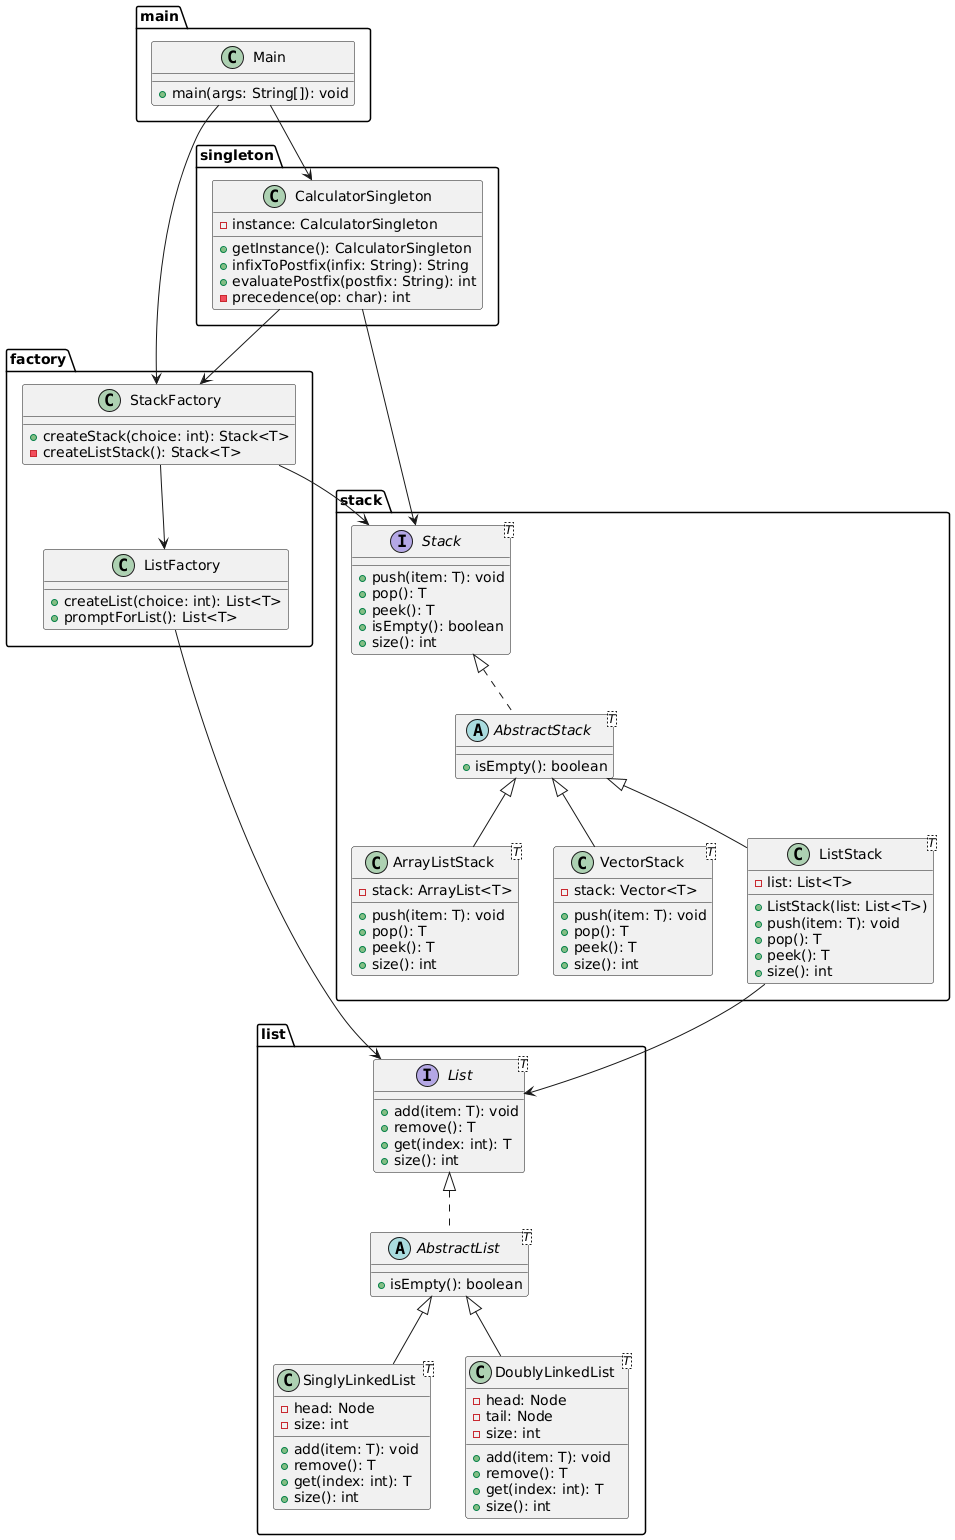

The diagram above was rendered by PlantUML. Its source (embedded in the PNG):
@startuml
' Paquete singleton
package "singleton" {
    class CalculatorSingleton {
        - instance: CalculatorSingleton
        + getInstance(): CalculatorSingleton
        + infixToPostfix(infix: String): String
        + evaluatePostfix(postfix: String): int
        - precedence(op: char): int
    }
}

' Paquete stack
package "stack" {
    interface Stack<T> {
        + push(item: T): void
        + pop(): T
        + peek(): T
        + isEmpty(): boolean
        + size(): int
    }

    abstract class AbstractStack<T> {
        + isEmpty(): boolean
    }

    class ArrayListStack<T> {
        - stack: ArrayList<T>
        + push(item: T): void
        + pop(): T
        + peek(): T
        + size(): int
    }

    class VectorStack<T> {
        - stack: Vector<T>
        + push(item: T): void
        + pop(): T
        + peek(): T
        + size(): int
    }

    class ListStack<T> {
        - list: List<T>
        + ListStack(list: List<T>)
        + push(item: T): void
        + pop(): T
        + peek(): T
        + size(): int
    }

    AbstractStack <|-- ArrayListStack
    AbstractStack <|-- VectorStack
    AbstractStack <|-- ListStack
    Stack <|.. AbstractStack
}

' Paquete list
package "list" {
    interface List<T> {
        + add(item: T): void
        + remove(): T
        + get(index: int): T
        + size(): int
    }

    abstract class AbstractList<T> {
        + isEmpty(): boolean
    }

    class SinglyLinkedList<T> {
        - head: Node
        - size: int
        + add(item: T): void
        + remove(): T
        + get(index: int): T
        + size(): int
    }

    class DoublyLinkedList<T> {
        - head: Node
        - tail: Node
        - size: int
        + add(item: T): void
        + remove(): T
        + get(index: int): T
        + size(): int
    }

    AbstractList <|-- SinglyLinkedList
    AbstractList <|-- DoublyLinkedList
    List <|.. AbstractList
}

' Paquete factory
package "factory" {
    class StackFactory {
        + createStack(choice: int): Stack<T>
        - createListStack(): Stack<T>
    }

    class ListFactory {
        + createList(choice: int): List<T>
        + promptForList(): List<T>
    }
}

' Paquete main
package "main" {
    class Main {
        + main(args: String[]): void
    }
}

' Relaciones entre paquetes
CalculatorSingleton --> StackFactory
CalculatorSingleton --> Stack
StackFactory --> Stack
StackFactory --> ListFactory
ListFactory --> List
ListStack --> List
Main --> StackFactory
Main --> CalculatorSingleton
@enduml